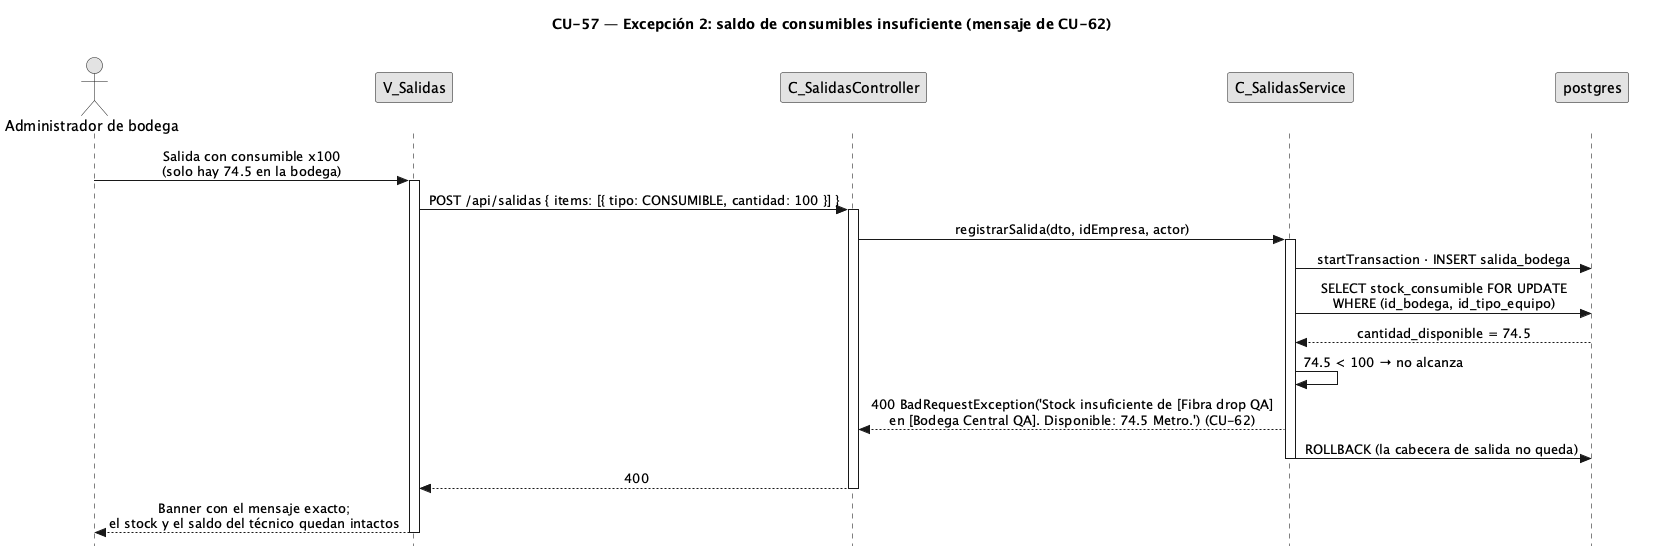

The diagram above was rendered by PlantUML. Its source (embedded in the PNG):
@startuml CU57-exc-stock-insuficiente
title CU-57 — Excepción 2: saldo de consumibles insuficiente (mensaje de CU-62)
skinparam style strictuml
skinparam monochrome true
skinparam shadowing false
skinparam sequenceMessageAlign center
<style> sequenceDiagram { participant { Margin 30 } actor { Margin 12 } } </style>
skinparam sequence {
  MessageAlign center
  LifeLineBorderColor black
}
hide footbox

actor "Administrador de bodega" as user
participant "V_Salidas" as view
participant "C_SalidasController" as ctrl
participant "C_SalidasService" as svc
participant "postgres" as db

user -> view : Salida con consumible x100\n(solo hay 74.5 en la bodega)
activate view
view -> ctrl : POST /api/salidas { items: [{ tipo: CONSUMIBLE, cantidad: 100 }] }
activate ctrl
ctrl -> svc : registrarSalida(dto, idEmpresa, actor)
activate svc
svc -> db : startTransaction · INSERT salida_bodega
svc -> db : SELECT stock_consumible FOR UPDATE\nWHERE (id_bodega, id_tipo_equipo)
db --> svc : cantidad_disponible = 74.5
svc -> svc : 74.5 < 100 → no alcanza
svc --> ctrl : 400 BadRequestException('Stock insuficiente de [Fibra drop QA]\nen [Bodega Central QA]. Disponible: 74.5 Metro.') (CU-62)
svc -> db : ROLLBACK (la cabecera de salida no queda)
deactivate svc
ctrl --> view : 400
deactivate ctrl
view --> user : Banner con el mensaje exacto;\nel stock y el saldo del técnico quedan intactos
deactivate view
@enduml